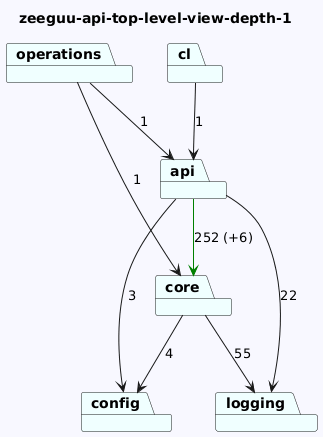

The diagram above was rendered by PlantUML. Its source (embedded in the PNG):
@startuml
skinparam backgroundColor GhostWhite
title zeeguu-api-top-level-view-depth-1
package "core" #Azure
package "operations" #Azure
package "api" #Azure
package "config" #Azure
package "cl" #Azure
package "logging" #Azure
"core"-->"logging"  : 55
"core"-->"config"  : 4
"operations"-->"api"  : 1
"operations"-->"core"  : 1
"api"-->"config"  : 3
"api"-->"logging"  : 22
"api"-->"core" #Green : 252 (+6)

"cl"-->"api"  : 1
@enduml